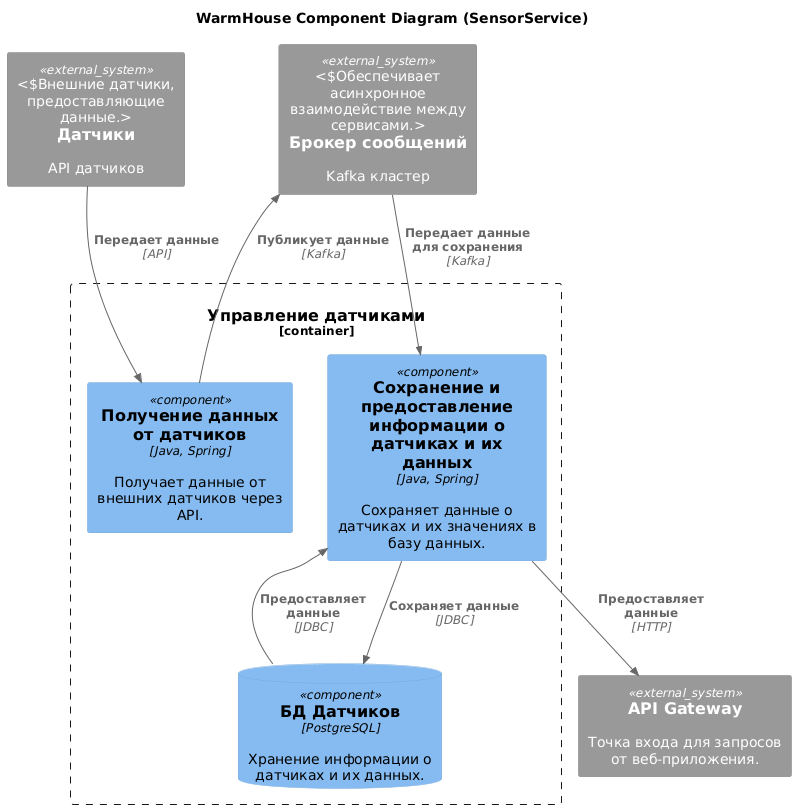

The diagram above was rendered by PlantUML. Its source (embedded in the PNG):
@startuml
title WarmHouse Component Diagram (SensorService)

!include https://raw.githubusercontent.com/plantuml-stdlib/C4-PlantUML/master/C4_Component.puml

Container_Boundary(SensorService, "Управление датчиками") {
    Component(SensorGetDataService, "Получение данных от датчиков", "Java, Spring", "Получает данные от внешних датчиков через API.")
    Component(SensorSaveDataService, "Сохранение и предоставление информации о датчиках и их данных", "Java, Spring", "Сохраняет данные о датчиках и их значениях в базу данных.")
    ComponentDb(SensorDatabase, "БД Датчиков", "PostgreSQL", "Хранение информации о датчиках и их данных.")
}

System_Ext(Sensors, "Датчики", "API датчиков", "Внешние датчики, предоставляющие данные.")
System_Ext(MessageBroker, "Брокер сообщений", "Kafka кластер", "Обеспечивает асинхронное взаимодействие между сервисами.")
System_Ext(ApiGateway, "API Gateway", "Точка входа для запросов от веб-приложения.")

' Взаимодействия
Rel(Sensors, SensorGetDataService, "Передает данные", "API")
Rel(SensorGetDataService, MessageBroker, "Публикует данные", "Kafka")
Rel(MessageBroker, SensorSaveDataService, "Передает данные для сохранения", "Kafka")
Rel(SensorSaveDataService, SensorDatabase, "Сохраняет данные", "JDBC")
Rel(SensorDatabase, SensorSaveDataService, "Предоставляет данные", "JDBC")
Rel(SensorSaveDataService, ApiGateway, "Предоставляет данные", "HTTP")
@enduml